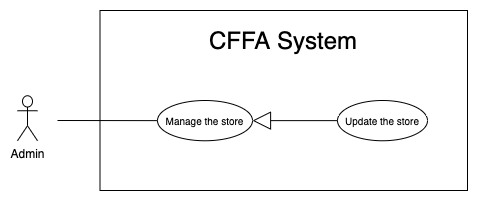

The diagram above was exported from draw.io. Its source (the exported page's mxGraphModel, read from the mxfile embedded in the PNG):
<mxGraphModel dx="946" dy="1715" grid="1" gridSize="10" guides="1" tooltips="1" connect="1" arrows="1" fold="1" page="1" pageScale="1" pageWidth="850" pageHeight="1100" math="0" shadow="0">
  <root>
    <mxCell id="SgbvhvL0LGbq9mxkLNDE-0" />
    <mxCell id="SgbvhvL0LGbq9mxkLNDE-1" parent="SgbvhvL0LGbq9mxkLNDE-0" />
    <mxCell id="SgbvhvL0LGbq9mxkLNDE-2" value="" style="rounded=0;whiteSpace=wrap;html=1;" vertex="1" parent="SgbvhvL0LGbq9mxkLNDE-1">
      <mxGeometry x="132.5" y="-1080" width="367.5" height="180" as="geometry" />
    </mxCell>
    <mxCell id="SgbvhvL0LGbq9mxkLNDE-3" value="&lt;span style=&quot;font-size: 24px&quot;&gt;CFFA System&lt;/span&gt;" style="text;html=1;strokeColor=none;fillColor=none;align=center;verticalAlign=middle;whiteSpace=wrap;rounded=0;" vertex="1" parent="SgbvhvL0LGbq9mxkLNDE-1">
      <mxGeometry x="151.25" y="-1060" width="330" height="20" as="geometry" />
    </mxCell>
    <mxCell id="SgbvhvL0LGbq9mxkLNDE-4" value="Admin" style="shape=umlActor;verticalLabelPosition=bottom;verticalAlign=top;html=1;outlineConnect=0;" vertex="1" parent="SgbvhvL0LGbq9mxkLNDE-1">
      <mxGeometry x="50" y="-994.75" width="20" height="45" as="geometry" />
    </mxCell>
    <mxCell id="SgbvhvL0LGbq9mxkLNDE-5" value="&lt;font size=&quot;1&quot;&gt;Manage the store&lt;/font&gt;" style="ellipse;whiteSpace=wrap;html=1;fillColor=#ffffff;gradientColor=none;" vertex="1" parent="SgbvhvL0LGbq9mxkLNDE-1">
      <mxGeometry x="190" y="-990" width="95" height="40.25" as="geometry" />
    </mxCell>
    <mxCell id="SgbvhvL0LGbq9mxkLNDE-6" value="" style="endArrow=none;html=1;rounded=0;" edge="1" parent="SgbvhvL0LGbq9mxkLNDE-1" source="SgbvhvL0LGbq9mxkLNDE-5">
      <mxGeometry relative="1" as="geometry">
        <mxPoint x="233" y="-970" as="sourcePoint" />
        <mxPoint x="90" y="-970" as="targetPoint" />
      </mxGeometry>
    </mxCell>
    <mxCell id="SgbvhvL0LGbq9mxkLNDE-7" value="&lt;font style=&quot;font-size: 10px&quot;&gt;Update the store&lt;br&gt;&lt;/font&gt;" style="ellipse;whiteSpace=wrap;html=1;fillColor=#ffffff;gradientColor=none;" vertex="1" parent="SgbvhvL0LGbq9mxkLNDE-1">
      <mxGeometry x="370" y="-990" width="90" height="40.25" as="geometry" />
    </mxCell>
    <mxCell id="SgbvhvL0LGbq9mxkLNDE-8" value="" style="endArrow=block;endSize=16;endFill=0;html=1;entryX=1;entryY=0.5;entryDx=0;entryDy=0;exitX=0;exitY=0.5;exitDx=0;exitDy=0;" edge="1" parent="SgbvhvL0LGbq9mxkLNDE-1" source="SgbvhvL0LGbq9mxkLNDE-7" target="SgbvhvL0LGbq9mxkLNDE-5">
      <mxGeometry width="160" relative="1" as="geometry">
        <mxPoint x="402.54999999999995" y="-779.876" as="sourcePoint" />
        <mxPoint x="293.0975000000001" y="-736.44" as="targetPoint" />
      </mxGeometry>
    </mxCell>
  </root>
</mxGraphModel>